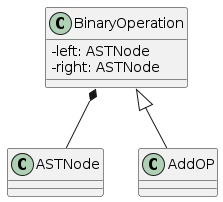

The diagram above was rendered by PlantUML. Its source (embedded in the PNG):
@startuml
skinparam classAttributeIconSize 0
skinparam groupInheritance 3

BinaryOperation *-- ASTNode
class BinaryOperation {
  -left: ASTNode
  -right: ASTNode
}
BinaryOperation <|-- AddOP

@enduml